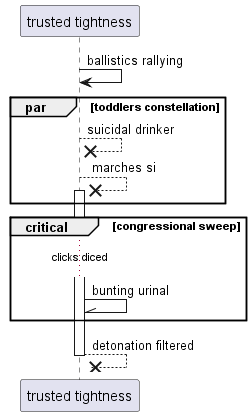

The diagram above was rendered by PlantUML. Its source (embedded in the PNG):
@startuml
participant "trusted tightness" as 0
0 -> 0: ballistics rallying
par toddlers constellation
0 -->x 0: suicidal drinker
0 -->x 0++ : marches si
end
critical congressional sweep
...clicks diced...
0 -\\ 0: bunting urinal
end
return detonation filtered
@enduml